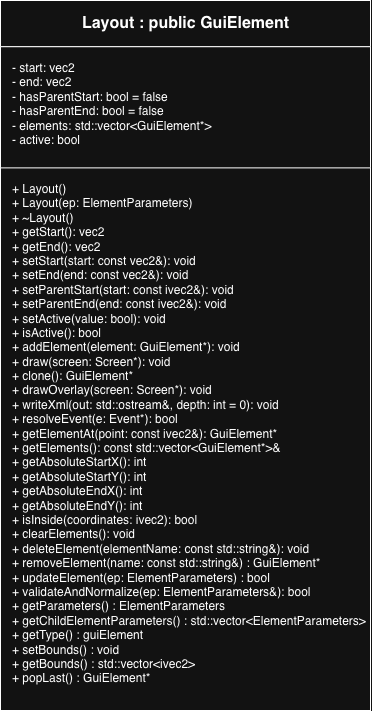

The diagram above was exported from draw.io. Its source (the exported page's mxGraphModel, read from the mxfile embedded in the PNG):
<mxGraphModel dx="1134" dy="752" grid="1" gridSize="10" guides="1" tooltips="1" connect="1" arrows="1" fold="1" page="1" pageScale="1" pageWidth="1100" pageHeight="1400" math="0" shadow="0">
  <root>
    <mxCell id="0" />
    <mxCell id="1" parent="0" />
    <mxCell id="classBox" parent="1" style="shape=rectangle;whiteSpace=wrap;html=1;" value="" vertex="1">
      <mxGeometry height="710" width="370" x="170" y="60" as="geometry" />
    </mxCell>
    <mxCell id="name" parent="classBox" style="shape=rectangle;html=1;align=center;verticalAlign=middle;fontStyle=1;fontSize=16;" value="&lt;b&gt;Layout : public GuiElement&lt;/b&gt;" vertex="1">
      <mxGeometry height="46.21776291341508" width="370.00000000000006" as="geometry" />
    </mxCell>
    <mxCell id="attributes" parent="classBox" style="shape=rectangle;html=1;align=left;verticalAlign=top;spacingLeft=10;spacingTop=8;" value=" - start: vec2&lt;br&gt; - end: vec2&lt;br&gt; - hasParentStart: bool = false&lt;br&gt; - hasParentEnd: bool = false&lt;br&gt; - elements: std::vector&amp;lt;GuiElement*&amp;gt;&lt;br&gt; - active: bool         " vertex="1">
      <mxGeometry height="138.65328874024527" width="370.00000000000006" y="46.21776291341508" as="geometry" />
    </mxCell>
    <mxCell id="methods" parent="classBox" style="shape=rectangle;html=1;align=left;verticalAlign=top;spacingLeft=10;spacingTop=8;" value=" + Layout()&lt;br&gt; + Layout(ep: ElementParameters)&lt;br&gt; + ~Layout()&lt;br&gt; + getStart(): vec2&lt;br&gt; + getEnd(): vec2&lt;br&gt; + setStart(start: const vec2&amp;amp;): void&lt;br&gt; + setEnd(end: const vec2&amp;amp;): void&lt;br&gt; + setParentStart(start: const ivec2&amp;amp;): void&lt;br&gt; + setParentEnd(end: const ivec2&amp;amp;): void&lt;br&gt; + setActive(value: bool): void&lt;br&gt; + isActive(): bool&lt;br&gt; + addElement(element: GuiElement*): void&lt;br&gt; + draw(screen: Screen*): void&lt;br&gt; + clone(): GuiElement*&lt;br&gt; + drawOverlay(screen: Screen*): void&lt;br&gt; + writeXml(out: std::ostream&amp;amp;, depth: int = 0): void&lt;br&gt; + resolveEvent(e: Event*): bool&lt;div&gt;+ getElementAt(point: const ivec2&amp;amp;): GuiElement*&lt;br&gt; + getElements(): const std::vector&amp;lt;GuiElement*&amp;gt;&amp;amp;&lt;br&gt; + getAbsoluteStartX(): int&lt;br&gt; + getAbsoluteStartY(): int&lt;br&gt; + getAbsoluteEndX(): int&lt;br&gt; + getAbsoluteEndY(): int&lt;br&gt; + isInside(coordinates: ivec2): bool&lt;br&gt; + clearElements(): void&lt;br&gt; + deleteElement(elementName: const std::string&amp;amp;): void&lt;/div&gt;&lt;div&gt;+ removeElement(name: const std::string&amp;amp;&lt;span style=&quot;background-color: transparent; color: light-dark(rgb(0, 0, 0), rgb(255, 255, 255));&quot;&gt;) : GuiElement*&lt;/span&gt;&lt;/div&gt;&lt;div&gt;&lt;span style=&quot;background-color: transparent; color: light-dark(rgb(0, 0, 0), rgb(255, 255, 255));&quot;&gt;+ updateElement(ep: ElementParameters) : bool&lt;/span&gt;&lt;/div&gt;&lt;div&gt; + validateAndNormalize(ep: ElementParameters&amp;amp;): bool&lt;div&gt;+ getParameters() : ElementParameters&lt;/div&gt;&lt;div&gt;+ getChildElementParameters() : std::vector&amp;lt;ElementParameters&amp;gt;&lt;/div&gt;&lt;div&gt;+ getType() : guiElement&lt;/div&gt;&lt;div&gt;&lt;div&gt;+ setBounds() : void&lt;/div&gt;&lt;div&gt;+ getBounds() : std::vector&amp;lt;ivec2&amp;gt;&lt;/div&gt;&lt;/div&gt;&lt;/div&gt;&lt;div&gt;+ popLast() :&amp;nbsp;&lt;span style=&quot;background-color: transparent; color: light-dark(rgb(0, 0, 0), rgb(255, 255, 255));&quot;&gt;GuiElement*&lt;/span&gt;&lt;/div&gt;" vertex="1">
      <mxGeometry height="542.62" width="370" y="167.38" as="geometry" />
    </mxCell>
  </root>
</mxGraphModel>